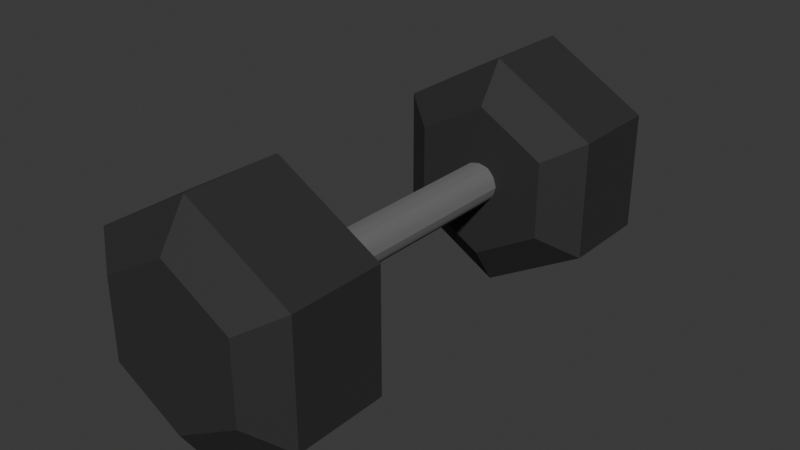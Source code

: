 # Source: dumbell.blend  (saved by Blender 4.4.32; exported with 4.5.12 LTS)
import bpy
from mathutils import Matrix  # noqa: F401  (used for matrix-valued properties, if any)

bpy.ops.wm.read_factory_settings(use_empty=True)
scene = bpy.context.scene
scene.name = 'Scene'

# ---- collections
col_collection = bpy.data.collections.new('Collection'); scene.collection.children.link(col_collection)

# ---- materials (node trees are filled in below, after node groups)
mat_material_001 = bpy.data.materials.new('Material.001')
mat_metal = bpy.data.materials.new('Metal')

# ---- node groups
ng_smooth_by_angle = bpy.data.node_groups.new('Smooth by Angle', 'GeometryNodeTree')
_s = ng_smooth_by_angle.interface.new_socket(name='Mesh', in_out='OUTPUT', socket_type='NodeSocketGeometry')
_s = ng_smooth_by_angle.interface.new_socket(name='Mesh', in_out='INPUT', socket_type='NodeSocketGeometry')
_s = ng_smooth_by_angle.interface.new_socket(name='Angle', in_out='INPUT', socket_type='NodeSocketFloat')
_s.subtype = 'ANGLE'
_s.default_value = 0.5236
_s.min_value = 0.0
_s.max_value = 3.142
_s.description = 'Maximum face angle for smooth edges'
_s = ng_smooth_by_angle.interface.new_socket(name='Ignore Sharpness', in_out='INPUT', socket_type='NodeSocketBool')
_s.force_non_field = True
ng_smooth_by_angle.description = 'Set the sharpness of mesh edges based on the angle between the neighboring faces'
ng_smooth_by_angle.is_modifier = True
_N = ng_smooth_by_angle.nodes; _L = ng_smooth_by_angle.links
n0 = _N.new('GeometryNodeSetShadeSmooth'); n0.name = 'Set Shade Smooth'; n0.location = (120, -80)
n0.domain = 'EDGE'
n1 = _N.new('GeometryNodeSetShadeSmooth'); n1.name = 'Set Shade Smooth.001'; n1.location = (300, -80)
n2 = _N.new('NodeGroupOutput'); n2.name = 'Group Output'; n2.location = (480, -80)
n3 = _N.new('GeometryNodeInputMeshEdgeAngle'); n3.name = 'Edge Angle'; n3.location = (-440, -240)
n4 = _N.new('NodeGroupInput'); n4.name = 'Group Input'; n4.location = (-80, -80)
n5 = _N.new('GeometryNodeInputEdgeSmooth'); n5.name = 'Is Edge Smooth'; n5.location = (-260, -120)
n6 = _N.new('GeometryNodeInputShadeSmooth'); n6.name = 'Is Shade Smooth'; n6.location = (-440, -397)
n7 = _N.new('FunctionNodeCompare'); n7.name = 'Compare'; n7.location = (-260, -260)
n7.operation = 'LESS_EQUAL'
n7.inputs[6].default_value = (0.0, 0.0, 0.0, 0.0)
n7.inputs[7].default_value = (0.0, 0.0, 0.0, 0.0)
n8 = _N.new('FunctionNodeBooleanMath'); n8.name = 'Boolean Math.001'; n8.location = (-80, -260)
n9 = _N.new('NodeGroupInput'); n9.name = 'Group Input.001'; n9.location = (-440, -329)
n10 = _N.new('NodeGroupInput'); n10.name = 'Group Input.002'; n10.location = (-259, -189)
n11 = _N.new('FunctionNodeBooleanMath'); n11.name = 'Boolean Math'; n11.location = (-80, -149)
n11.operation = 'OR'
n12 = _N.new('FunctionNodeBooleanMath'); n12.name = 'Boolean Math.002'; n12.location = (-260, -380)
n12.operation = 'OR'
n13 = _N.new('NodeGroupInput'); n13.name = 'Group Input.003'; n13.location = (-440, -460)
_L.new(n3.outputs[0], n7.inputs[0])
_L.new(n1.outputs[0], n2.inputs[0])
_L.new(n9.outputs[1], n7.inputs[1])
_L.new(n7.outputs[0], n8.inputs[0])
_L.new(n4.outputs[0], n0.inputs[0])
_L.new(n0.outputs[0], n1.inputs[0])
_L.new(n8.outputs[0], n0.inputs[2])
_L.new(n10.outputs[2], n11.inputs[1])
_L.new(n5.outputs[0], n11.inputs[0])
_L.new(n11.outputs[0], n0.inputs[1])
_L.new(n13.outputs[2], n12.inputs[1])
_L.new(n6.outputs[0], n12.inputs[0])
_L.new(n12.outputs[0], n8.inputs[1])
n2.is_active_output = True

# ---- material node trees
mat_material_001.use_nodes = True; mat_material_001.node_tree.nodes.clear()
_N = mat_material_001.node_tree.nodes; _L = mat_material_001.node_tree.links
n0 = _N.new('ShaderNodeBsdfPrincipled'); n0.name = 'Principled BSDF'; n0.location = (10, 300)
n0.inputs[0].default_value = (0.0331, 0.0331, 0.0331, 1.0)
n0.inputs[1].default_value = 0.2637
n0.inputs[2].default_value = 0.7911
n1 = _N.new('ShaderNodeOutputMaterial'); n1.name = 'Material Output'; n1.location = (300, 300)
_L.new(n0.outputs[0], n1.inputs[0])
n1.is_active_output = True
mat_metal.use_nodes = True; mat_metal.node_tree.nodes.clear()
_N = mat_metal.node_tree.nodes; _L = mat_metal.node_tree.links
n0 = _N.new('ShaderNodeBsdfPrincipled'); n0.name = 'Principled BSDF'; n0.location = (10, 300)
n0.inputs[0].default_value = (0.2765, 0.2765, 0.2765, 1.0)
n0.inputs[1].default_value = 0.7945
n0.inputs[2].default_value = 0.8904
n1 = _N.new('ShaderNodeOutputMaterial'); n1.name = 'Material Output'; n1.location = (300, 300)
_L.new(n0.outputs[0], n1.inputs[0])
n1.is_active_output = True

# ---- world
world_world = bpy.data.worlds.new('World'); scene.world = world_world
world_world.use_nodes = True; world_world.node_tree.nodes.clear()
_N = world_world.node_tree.nodes; _L = world_world.node_tree.links
n0 = _N.new('ShaderNodeOutputWorld'); n0.name = 'World Output'; n0.location = (300, 300)
n1 = _N.new('ShaderNodeBackground'); n1.name = 'Background'; n1.location = (10, 300)
n1.inputs[0].default_value = (0.05088, 0.05088, 0.05088, 1.0)
_L.new(n1.outputs[0], n0.inputs[0])
n0.is_active_output = True
world_world.color = (0.05088, 0.05088, 0.05088)
world_world.sun_shadow_jitter_overblur = 0.0

# ---- meshes
me_cylinder = bpy.data.meshes.new('Cylinder')
me_cylinder.from_pydata([(-1.885e-09, 0.8103, -0.6424), (-1.885e-09, 0.8103, 0.8636), (0.7017, 0.4051, -0.6424), (0.7017, 0.4051, 0.8636), (0.7017, -0.4051, -0.6424), (0.7017, -0.4051, 0.8636), (-1.885e-09, -0.8103, -0.6424), (-1.885e-09, -0.8103, 0.8636), (-0.7017, -0.4051, -0.6424), (-0.7017, -0.4051, 0.8636), (-0.7017, 0.4051, -0.6424), (-0.7017, 0.4051, 0.8636), (2.313e-09, 1.233, -0.3688), (2.313e-09, 1.233, 0.5901), (1.068, 0.6164, 0.5901), (1.068, 0.6164, -0.3688), (1.068, -0.6164, 0.5901), (1.068, -0.6164, -0.3688), (2.313e-09, -1.233, 0.5901), (2.313e-09, -1.233, -0.3688), (-1.068, -0.6164, 0.5901), (-1.068, -0.6164, -0.3688), (-1.068, 0.6164, 0.5901), (-1.068, 0.6164, -0.3688), (-1.885e-09, 0.8103, 4.843), (0.7017, 0.4051, 4.843), (0.7017, -0.4051, 4.843), (-1.885e-09, -0.8103, 4.843), (-0.7017, -0.4051, 4.843), (-0.7017, 0.4051, 4.843), (2.313e-09, 1.233, 3.611), (2.313e-09, 1.233, 4.57), (1.068, 0.6164, 4.57), (1.068, 0.6164, 3.611), (1.068, -0.6164, 4.57), (1.068, -0.6164, 3.611), (2.313e-09, -1.233, 4.57), (2.313e-09, -1.233, 3.611), (-1.068, -0.6164, 4.57), (-1.068, -0.6164, 3.611), (-1.068, 0.6164, 4.57), (-1.068, 0.6164, 3.611), (-4.95e-09, 0.2078, 3.337), (0.1799, 0.1039, 3.337), (0.1799, -0.1039, 3.337), (-1.308e-08, -0.2078, 3.337), (-0.1799, -0.1039, 3.337), (-0.1799, 0.1039, 3.337), (-1.885e-09, 0.8103, 3.337), (0.7017, 0.4051, 3.337), (0.7017, -0.4051, 3.337), (-1.885e-09, -0.8103, 3.337), (-0.7017, -0.4051, 3.337), (-0.7017, 0.4051, 3.337), (0.1063, 0.1841, 3.337), (0.2126, -1.588e-08, 3.337), (0.1063, -0.1841, 3.337), (-0.1063, -0.1841, 3.337), (-0.2126, 1.851e-08, 3.337), (-0.1063, 0.1841, 3.337), (0.1451, 0.144, 3.337), (0.1972, -0.05371, 3.337), (0.0521, -0.1977, 3.337), (-0.1451, -0.144, 3.337), (-0.1972, 0.05371, 3.337), (-0.0521, 0.1977, 3.337), (0.0521, 0.1977, 3.337), (0.1972, 0.05371, 3.337), (0.1451, -0.144, 3.337), (-0.0521, -0.1977, 3.337), (-0.1972, -0.05371, 3.337), (-0.1451, 0.144, 3.337), (-0.1451, 0.144, 0.3405), (-0.1972, -0.05371, 0.3405), (-0.0521, -0.1977, 0.3405), (0.1451, -0.144, 0.3405), (0.1972, 0.05371, 0.3405), (0.05209, 0.1977, 0.3405), (-0.0521, 0.1977, 0.3405), (-0.1972, 0.05371, 0.3405), (-0.1451, -0.144, 0.3405), (0.05209, -0.1977, 0.3405), (0.1972, -0.05371, 0.3405), (0.1451, 0.144, 0.3405), (-0.1063, 0.1841, 0.3405), (-0.2126, 1.702e-08, 0.3405), (-0.1063, -0.1841, 0.3405), (0.1063, -0.1841, 0.3405), (0.2126, -1.737e-08, 0.3405), (0.1063, 0.1841, 0.3405), (-0.18, 0.1039, 0.3405), (-0.18, -0.1039, 0.3405), (-4.762e-06, -0.2078, 0.3405), (0.1799, -0.1039, 0.3405), (0.1799, 0.1039, 0.3405), (-4.754e-06, 0.2078, 0.3405)], [], [(13, 1, 3, 14), (14, 3, 5, 16), (16, 5, 7, 18), (18, 7, 9, 20), (3, 1, 11, 9, 7, 5), (20, 9, 11, 22), (22, 11, 1, 13), (0, 2, 4, 6, 8, 10), (10, 23, 12, 0), (23, 22, 13, 12), (8, 21, 23, 10), (21, 20, 22, 23), (6, 19, 21, 8), (19, 18, 20, 21), (4, 17, 19, 6), (17, 16, 18, 19), (2, 15, 17, 4), (15, 14, 16, 17), (0, 12, 15, 2), (12, 13, 14, 15), (31, 24, 25, 32), (32, 25, 26, 34), (34, 26, 27, 36), (36, 27, 28, 38), (25, 24, 29, 28, 27, 26), (38, 28, 29, 40), (40, 29, 24, 31), (53, 41, 30, 48), (41, 40, 31, 30), (52, 39, 41, 53), (39, 38, 40, 41), (51, 37, 39, 52), (37, 36, 38, 39), (50, 35, 37, 51), (35, 34, 36, 37), (49, 33, 35, 50), (33, 32, 34, 35), (48, 30, 33, 49), (30, 31, 32, 33), (55, 61, 82, 88), (43, 60, 54, 66, 42, 48, 49), (44, 61, 55, 67, 43, 49, 50), (45, 62, 56, 68, 44, 50, 51), (46, 63, 57, 69, 45, 51, 52), (47, 64, 58, 70, 46, 52, 53), (42, 65, 59, 71, 47, 53, 48), (44, 68, 75, 93), (71, 59, 84, 72), (45, 69, 74, 92), (54, 60, 83, 89), (42, 66, 77, 95), (83, 94, 76, 88, 82, 93, 75, 87, 81, 92, 74, 86, 80, 91, 73, 85, 79, 90, 72, 84, 78, 95, 77, 89), (43, 67, 76, 94), (61, 44, 93, 82), (47, 71, 72, 90), (62, 45, 92, 81), (69, 57, 86, 74), (57, 63, 80, 86), (58, 64, 79, 85), (70, 58, 85, 73), (64, 47, 90, 79), (67, 55, 88, 76), (68, 56, 87, 75), (59, 65, 78, 84), (65, 42, 95, 78), (46, 70, 73, 91), (60, 43, 94, 83), (66, 54, 89, 77), (63, 46, 91, 80), (56, 62, 81, 87)])
me_cylinder.polygons.foreach_set('use_smooth', [True] * 70)
me_cylinder.polygons.foreach_set('material_index', [0, 0, 0, 0, 0, 0, 0, 0, 0, 0, 0, 0, 0, 0, 0, 0, 0, 0, 0, 0, 0, 0, 0, 0, 0, 0, 0, 0, 0, 0, 0, 0, 0, 0, 0, 0, 0, 0, 0, 1, 0, 0, 0, 0, 0, 0, 1, 1, 1, 1, 1, 0, 1, 1, 1, 1, 1, 1, 1, 1, 1, 1, 1, 1, 1, 1, 1, 1, 1, 1])
_uv = me_cylinder.uv_layers.new(name='UVMap')
_uv.uv.foreach_set('vector', [1.0, 0.8333, 1.0, 1.0, 0.8333, 1.0, 0.8333, 0.8333, 0.8333, 0.8333, 0.8333, 1.0, 0.6667, 1.0, 0.6667, 0.8333, 0.6667, 0.8333, 0.6667, 1.0, 0.5, 1.0, 0.5, 0.8333, 0.5, 0.8333, 0.5, 1.0, 0.3333, 1.0, 0.3333, 0.8333, 0.4578, 0.37, 0.25, 0.49, 0.04215, 0.37, 0.04215, 0.13, 0.25, 0.01, 0.4578, 0.13, 0.3333, 0.8333, 0.3333, 1.0, 0.1667, 1.0, 0.1667, 0.8333, 0.1667, 0.8333, 0.1667, 1.0, -8.941e-08, 1.0, -8.941e-08, 0.8333, 0.75, 0.49, 0.9578, 0.37, 0.9578, 0.13, 0.75, 0.01, 0.5422, 0.13, 0.5422, 0.37, 0.1667, 0.5, 0.1667, 0.6667, -8.941e-08, 0.6667, -8.941e-08, 0.5, 0.1667, 0.6667, 0.1667, 0.8333, -8.941e-08, 0.8333, -8.941e-08, 0.6667, 0.3333, 0.5, 0.3333, 0.6667, 0.1667, 0.6667, 0.1667, 0.5, 0.3333, 0.6667, 0.3333, 0.8333, 0.1667, 0.8333, 0.1667, 0.6667, 0.5, 0.5, 0.5, 0.6667, 0.3333, 0.6667, 0.3333, 0.5, 0.5, 0.6667, 0.5, 0.8333, 0.3333, 0.8333, 0.3333, 0.6667, 0.6667, 0.5, 0.6667, 0.6667, 0.5, 0.6667, 0.5, 0.5, 0.6667, 0.6667, 0.6667, 0.8333, 0.5, 0.8333, 0.5, 0.6667, 0.8333, 0.5, 0.8333, 0.6667, 0.6667, 0.6667, 0.6667, 0.5, 0.8333, 0.6667, 0.8333, 0.8333, 0.6667, 0.8333, 0.6667, 0.6667, 1.0, 0.5, 1.0, 0.6667, 0.8333, 0.6667, 0.8333, 0.5, 1.0, 0.6667, 1.0, 0.8333, 0.8333, 0.8333, 0.8333, 0.6667, 1.0, 0.8333, 1.0, 1.0, 0.8333, 1.0, 0.8333, 0.8333, 0.8333, 0.8333, 0.8333, 1.0, 0.6667, 1.0, 0.6667, 0.8333, 0.6667, 0.8333, 0.6667, 1.0, 0.5, 1.0, 0.5, 0.8333, 0.5, 0.8333, 0.5, 1.0, 0.3333, 1.0, 0.3333, 0.8333, 0.4578, 0.37, 0.25, 0.49, 0.04215, 0.37, 0.04215, 0.13, 0.25, 0.01, 0.4578, 0.13, 0.3333, 0.8333, 0.3333, 1.0, 0.1667, 1.0, 0.1667, 0.8333, 0.1667, 0.8333, 0.1667, 1.0, -8.941e-08, 1.0, -8.941e-08, 0.8333, 0.1667, 0.5, 0.1667, 0.6667, -8.941e-08, 0.6667, -8.941e-08, 0.5, 0.1667, 0.6667, 0.1667, 0.8333, -8.941e-08, 0.8333, -8.941e-08, 0.6667, 0.3333, 0.5, 0.3333, 0.6667, 0.1667, 0.6667, 0.1667, 0.5, 0.3333, 0.6667, 0.3333, 0.8333, 0.1667, 0.8333, 0.1667, 0.6667, 0.5, 0.5, 0.5, 0.6667, 0.3333, 0.6667, 0.3333, 0.5, 0.5, 0.6667, 0.5, 0.8333, 0.3333, 0.8333, 0.3333, 0.6667, 0.6667, 0.5, 0.6667, 0.6667, 0.5, 0.6667, 0.5, 0.5, 0.6667, 0.6667, 0.6667, 0.8333, 0.5, 0.8333, 0.5, 0.6667, 0.8333, 0.5, 0.8333, 0.6667, 0.6667, 0.6667, 0.6667, 0.5, 0.8333, 0.6667, 0.8333, 0.8333, 0.6667, 0.8333, 0.6667, 0.6667, 1.0, 0.5, 1.0, 0.6667, 0.8333, 0.6667, 0.8333, 0.5, 1.0, 0.6667, 1.0, 0.8333, 0.8333, 0.8333, 0.8333, 0.6667, 0.6084, 0.5, 0.6059, 0.5, 0.6059, 0.5, 0.6084, 0.5, 0.6134, 0.5, 0.5151, 0.5, 0.4167, 0.5, 0.3183, 0.5, 0.2199, 0.5, -8.941e-08, 0.5, 0.8333, 0.5, 0.6033, 0.5, 0.6059, 0.5, 0.6084, 0.5, 0.6109, 0.5, 0.6134, 0.5, 0.8333, 0.5, 0.6667, 0.5, 0.4819, 0.5, 0.5123, 0.5, 0.5426, 0.5, 0.573, 0.5, 0.6033, 0.5, 0.6667, 0.5, 0.5, 0.5, 0.3514, 0.5, 0.384, 0.5, 0.4167, 0.5, 0.4493, 0.5, 0.4819, 0.5, 0.5, 0.5, 0.3333, 0.5, 0.23, 0.5, 0.2603, 0.5, 0.2907, 0.5, 0.321, 0.5, 0.3514, 0.5, 0.3333, 0.5, 0.1667, 0.5, 0.2199, 0.5, 0.2224, 0.5, 0.2249, 0.5, 0.2275, 0.5, 0.23, 0.5, 0.1667, 0.5, -8.941e-08, 0.5, 0.6033, 0.5, 0.573, 0.5, 0.573, 0.5, 0.6033, 0.5, 0.2275, 0.5, 0.2249, 0.5, 0.2249, 0.5, 0.2275, 0.5, 0.4819, 0.5, 0.4493, 0.5, 0.4493, 0.5, 0.4819, 0.5, 0.4167, 0.5, 0.5151, 0.5, 0.5151, 0.5, 0.4167, 0.5, 0.2199, 0.5, 0.3183, 0.5, 0.3183, 0.5, 0.2199, 0.5, 0.5151, 0.5, 0.6134, 0.5, 0.6109, 0.5, 0.6084, 0.5, 0.6059, 0.5, 0.6033, 0.5, 0.573, 0.5, 0.5426, 0.5, 0.5123, 0.5, 0.4819, 0.5, 0.4493, 0.5, 0.4167, 0.5, 0.384, 0.5, 0.3514, 0.5, 0.321, 0.5, 0.2907, 0.5, 0.2603, 0.5, 0.23, 0.5, 0.2275, 0.5, 0.2249, 0.5, 0.2224, 0.5, 0.2199, 0.5, 0.3183, 0.5, 0.4167, 0.5, 0.6134, 0.5, 0.6109, 0.5, 0.6109, 0.5, 0.6134, 0.5, 0.6059, 0.5, 0.6033, 0.5, 0.6033, 0.5, 0.6059, 0.5, 0.23, 0.5, 0.2275, 0.5, 0.2275, 0.5, 0.23, 0.5, 0.5123, 0.5, 0.4819, 0.5, 0.4819, 0.5, 0.5123, 0.5, 0.4493, 0.5, 0.4167, 0.5, 0.4167, 0.5, 0.4493, 0.5, 0.4167, 0.5, 0.384, 0.5, 0.384, 0.5, 0.4167, 0.5, 0.2907, 0.5, 0.2603, 0.5, 0.2603, 0.5, 0.2907, 0.5, 0.321, 0.5, 0.2907, 0.5, 0.2907, 0.5, 0.321, 0.5, 0.2603, 0.5, 0.23, 0.5, 0.23, 0.5, 0.2603, 0.5, 0.6109, 0.5, 0.6084, 0.5, 0.6084, 0.5, 0.6109, 0.5, 0.573, 0.5, 0.5426, 0.5, 0.5426, 0.5, 0.573, 0.5, 0.2249, 0.5, 0.2224, 0.5, 0.2224, 0.5, 0.2249, 0.5, 0.2224, 0.5, 0.2199, 0.5, 0.2199, 0.5, 0.2224, 0.5, 0.3514, 0.5, 0.321, 0.5, 0.321, 0.5, 0.3514, 0.5, 0.5151, 0.5, 0.6134, 0.5, 0.6134, 0.5, 0.5151, 0.5, 0.3183, 0.5, 0.4167, 0.5, 0.4167, 0.5, 0.3183, 0.5, 0.384, 0.5, 0.3514, 0.5, 0.3514, 0.5, 0.384, 0.5, 0.5426, 0.5, 0.5123, 0.5, 0.5123, 0.5, 0.5426, 0.5])
me_cylinder.materials.append(mat_material_001)
me_cylinder.materials.append(mat_metal)
me_cylinder.update()

# ---- objects
ob_cylinder = bpy.data.objects.new('Cylinder', me_cylinder)

# ---- transforms, parenting, visibility, modifiers, constraints
ob_cylinder.location = (0.1085, 2.417, 0.03385)
ob_cylinder.rotation_euler = (1.571, -0.0, 0.0)
_m = ob_cylinder.modifiers.new('Smooth by Angle', 'NODES')
_m.node_group = ng_smooth_by_angle
_m.use_pin_to_last = True
_m.show_group_selector = False

# ---- collection membership
col_collection.objects.link(ob_cylinder)

# ---- scene / render settings (as saved in the file)
scene.frame_start = 1; scene.frame_end = 250; scene.frame_set(1)
scene.render.engine = 'BLENDER_EEVEE_NEXT'
bpy.context.view_layer.update()

# ---- added for rendering (the .blend has no active camera and no usable light): camera, sun
cam_auto = bpy.data.cameras.new('AutoCamera')
cam_auto.lens = 50.0
cam_auto.sensor_width = 36.0
cam_auto.clip_end = 1000.0
ob_auto_camera = bpy.data.objects.new('AutoCamera', cam_auto)
scene.collection.objects.link(ob_auto_camera)
ob_auto_camera.location = (6.01323, -6.76933, 4.7576)
ob_auto_camera.rotation_euler = (1.09748, -7.21219e-08, 0.694738)
scene.camera = ob_auto_camera
light_auto_sun = bpy.data.lights.new('AutoSun', 'SUN')
light_auto_sun.energy = 3.0
light_auto_sun.angle = 0.0523599
ob_auto_sun = bpy.data.objects.new('AutoSun', light_auto_sun)
scene.collection.objects.link(ob_auto_sun)
ob_auto_sun.rotation_euler = (0.872665, 0.174533, 0.523599)
bpy.context.view_layer.update()

